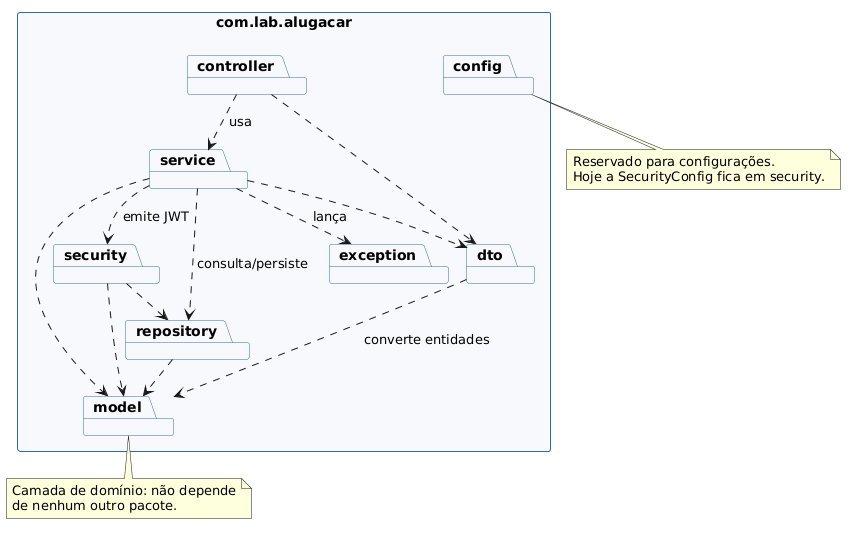

The diagram above was rendered by PlantUML. Its source (embedded in the PNG):
@startuml diagrama-pacotes
!pragma layout smetana

skinparam backgroundColor #FFFFFF
skinparam shadowing false
skinparam packageStyle rectangle
skinparam package {
  BackgroundColor #F7F9FC
  BorderColor #2E6DA4
}

package "com.lab.alugacar" {
  package "controller" as controller
  package "service" as service
  package "repository" as repository
  package "model" as model
  package "dto" as dto
  package "security" as security
  package "exception" as exception
  package "config" as config
}

controller ..> service : usa
controller ..> dto
service ..> repository : consulta/persiste
service ..> model
service ..> dto
service ..> exception : lança
service ..> security : emite JWT
repository ..> model
dto ..> model : converte entidades
security ..> repository
security ..> model

note bottom of model
  Camada de domínio: não depende
  de nenhum outro pacote.
end note

note bottom of config
  Reservado para configurações.
  Hoje a SecurityConfig fica em security.
end note

@enduml